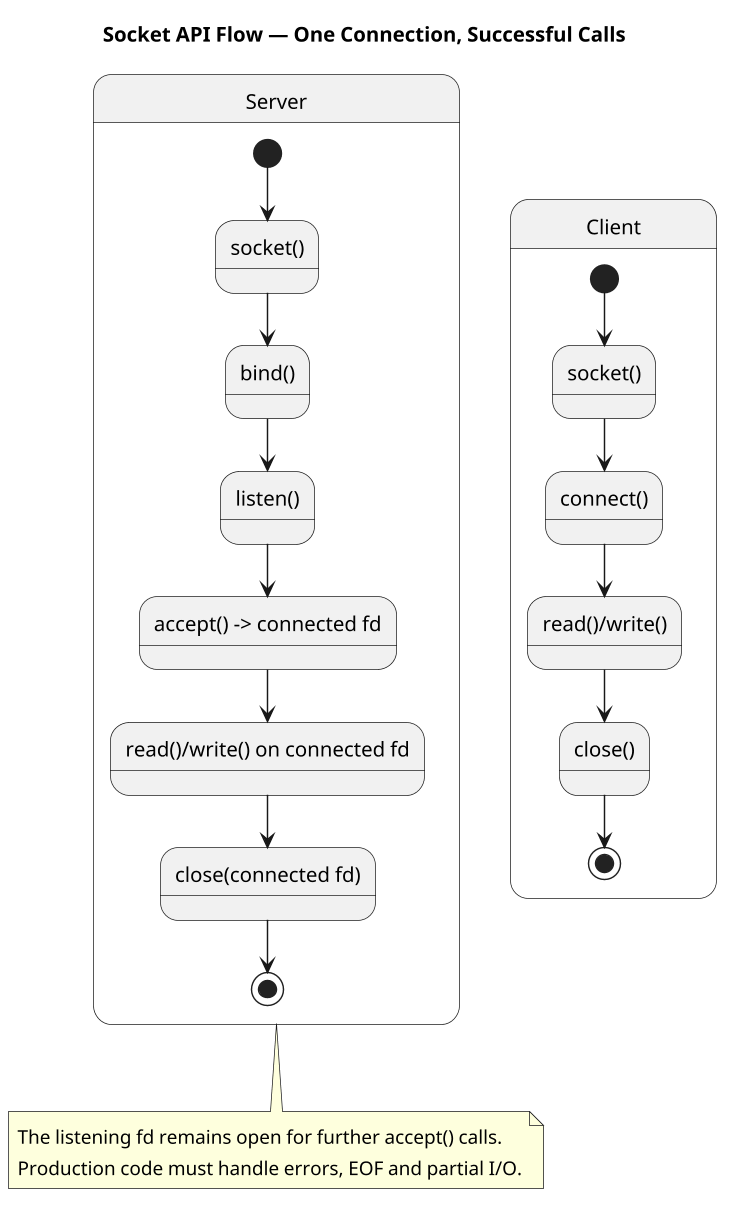

The diagram above was rendered by PlantUML. Its source (embedded in the PNG):
@startuml
skinparamlocked dpi 140
title Socket API Flow — One Connection, Successful Calls
state "Server" as server {
  state "socket()" as ss
  state "bind()" as sb
  state "listen()" as sl
  state "accept() -> connected fd" as sa
  state "read()/write() on connected fd" as sr
  state "close(connected fd)" as sc
  [*] --> ss
  ss --> sb
  sb --> sl
  sl --> sa
  sa --> sr
  sr --> sc
  sc --> [*]
}
state "Client" as client {
  state "socket()" as cs
  state "connect()" as cc
  state "read()/write()" as cr
  state "close()" as cx
  [*] --> cs
  cs --> cc
  cc --> cr
  cr --> cx
  cx --> [*]
}
note bottom of server
The listening fd remains open for further accept() calls.
Production code must handle errors, EOF and partial I/O.
end note
@enduml